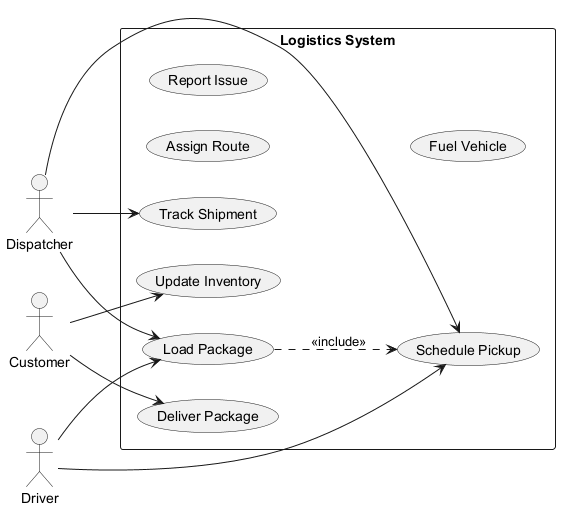

The diagram above was rendered by PlantUML. Its source (embedded in the PNG):
@startuml
skinparam monochrome true
left to right direction
actor "Dispatcher" as Dispatcher
actor "Driver" as Driver
actor "Customer" as Customer
rectangle "Logistics System" {
  usecase "Load Package" as UC_LoadPackage
  usecase "Assign Route" as UC_AssignRoute
  usecase "Track Shipment" as UC_TrackShipment
  usecase "Schedule Pickup" as UC_SchedulePickup
  usecase "Report Issue" as UC_ReportIssue
  usecase "Fuel Vehicle" as UC_FuelVehicle
  usecase "Update Inventory" as UC_UpdateInventory
  usecase "Deliver Package" as UC_DeliverPackage
}
Dispatcher --> UC_LoadPackage
Dispatcher --> UC_TrackShipment
Dispatcher --> UC_SchedulePickup
Driver --> UC_LoadPackage
Driver --> UC_SchedulePickup
Customer --> UC_UpdateInventory
Customer --> UC_DeliverPackage
UC_LoadPackage ..> UC_SchedulePickup : <<include>>
@enduml